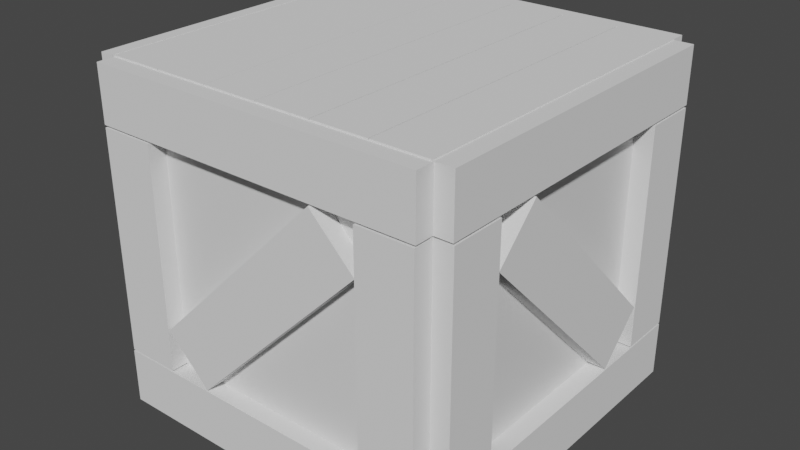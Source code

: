 # Source: Box.blend  (saved by Blender 2.82.7; exported with 4.5.12 LTS)
import bpy
from mathutils import Matrix  # noqa: F401  (used for matrix-valued properties, if any)

bpy.ops.wm.read_factory_settings(use_empty=True)
scene = bpy.context.scene
scene.name = 'Scene'

# ---- collections
col_collection = bpy.data.collections.new('Collection'); scene.collection.children.link(col_collection)

# ---- materials (node trees are filled in below, after node groups)
mat_material = bpy.data.materials.new('Material')
mat_material.alpha_threshold = 0.0
mat_material.use_transparent_shadow = False
mat_material.line_color = (0.0, 0.0, 0.0, 1.0)

# ---- material node trees
mat_material.use_nodes = True; mat_material.node_tree.nodes.clear()
_N = mat_material.node_tree.nodes; _L = mat_material.node_tree.links
n0 = _N.new('ShaderNodeOutputMaterial'); n0.name = 'Material Output'; n0.location = (300, 300)
n1 = _N.new('ShaderNodeBsdfPrincipled'); n1.name = 'Principled BSDF'; n1.location = (10, 300)
n1.distribution = 'GGX'
n1.subsurface_method = 'BURLEY'
n1.inputs[2].default_value = 0.4
n1.inputs[3].default_value = 1.45
n1.inputs[27].default_value = (0.0, 0.0, 0.0, 1.0)
n1.inputs[28].default_value = 1.0
_L.new(n1.outputs[0], n0.inputs[0])
n0.is_active_output = True

# ---- world
world_world = bpy.data.worlds.new('World'); scene.world = world_world
world_world.use_nodes = True; world_world.node_tree.nodes.clear()
_N = world_world.node_tree.nodes; _L = world_world.node_tree.links
n0 = _N.new('ShaderNodeOutputWorld'); n0.name = 'World Output'; n0.location = (300, 300)
n1 = _N.new('ShaderNodeBackground'); n1.name = 'Background'; n1.location = (10, 300)
n1.inputs[0].default_value = (0.05088, 0.05088, 0.05088, 1.0)
_L.new(n1.outputs[0], n0.inputs[0])
n0.is_active_output = True
world_world.color = (0.05088, 0.05088, 0.05088)
world_world.use_sun_shadow = False
world_world.sun_shadow_jitter_overblur = 0.0

# ---- meshes
me_cube = bpy.data.meshes.new('Cube')
me_cube.from_pydata([(1.0, 1.0, 1.0), (1.0, 1.0, -1.0), (1.0, -1.0, 1.0), (1.0, -1.0, -1.0), (-1.0, 1.0, 1.0), (-1.0, 1.0, -1.0), (-1.0, -1.0, 1.0), (-1.0, -1.0, -1.0)], [], [(3, 2, 6, 7), (7, 6, 4, 5), (5, 1, 3, 7), (1, 0, 2, 3), (5, 4, 0, 1)])
_uv = me_cube.uv_layers.new(name='UVMap')
_uv.uv.foreach_set('vector', [0.375, 0.75, 0.625, 0.75, 0.625, 1.0, 0.375, 1.0, 0.375, 0.0, 0.625, 0.0, 0.625, 0.25, 0.375, 0.25, 0.125, 0.5, 0.375, 0.5, 0.375, 0.75, 0.125, 0.75, 0.375, 0.5, 0.625, 0.5, 0.625, 0.75, 0.375, 0.75, 0.375, 0.25, 0.625, 0.25, 0.625, 0.5, 0.375, 0.5])
me_cube.materials.append(mat_material)
me_cube.use_remesh_preserve_volume = False
me_cube.use_remesh_preserve_attributes = False
me_cube.use_mirror_vertex_groups = False
me_cube.update()
me_cube_001 = bpy.data.meshes.new('Cube.001')
me_cube_001.from_pydata([(-1.0, -1.0, -1.0), (-1.0, -1.0, 1.0), (-1.0, 1.0, -1.0), (-1.0, 1.0, 1.0), (1.0, -1.0, -1.0), (1.0, -1.0, 1.0), (1.0, 1.0, -1.0), (1.0, 1.0, 1.0)], [], [(0, 1, 3, 2), (2, 3, 7, 6), (6, 7, 5, 4), (4, 5, 1, 0), (2, 6, 4, 0), (7, 3, 1, 5)])
_uv = me_cube_001.uv_layers.new(name='UVMap')
_uv.uv.foreach_set('vector', [0.375, 0.0, 0.625, 0.0, 0.625, 0.25, 0.375, 0.25, 0.375, 0.25, 0.625, 0.25, 0.625, 0.5, 0.375, 0.5, 0.375, 0.5, 0.625, 0.5, 0.625, 0.75, 0.375, 0.75, 0.375, 0.75, 0.625, 0.75, 0.625, 1.0, 0.375, 1.0, 0.125, 0.5, 0.375, 0.5, 0.375, 0.75, 0.125, 0.75, 0.625, 0.5, 0.875, 0.5, 0.875, 0.75, 0.625, 0.75])
me_cube_001.use_remesh_fix_poles = True
me_cube_001.use_remesh_preserve_attributes = False
me_cube_001.use_mirror_vertex_groups = False
me_cube_001.update()
me_cube_002 = bpy.data.meshes.new('Cube.002')
me_cube_002.from_pydata([(-1.0, -1.0, -1.0), (-1.0, -1.0, 1.0), (-1.0, 1.0, -1.0), (-1.0, 1.0, 1.0), (1.0, -1.0, -1.0), (1.0, -1.0, 1.0), (1.0, 1.0, -1.0), (1.0, 1.0, 1.0)], [], [(0, 1, 3, 2), (2, 3, 7, 6), (6, 7, 5, 4), (4, 5, 1, 0), (2, 6, 4, 0), (7, 3, 1, 5)])
_uv = me_cube_002.uv_layers.new(name='UVMap')
_uv.uv.foreach_set('vector', [0.375, 0.0, 0.625, 0.0, 0.625, 0.25, 0.375, 0.25, 0.375, 0.25, 0.625, 0.25, 0.625, 0.5, 0.375, 0.5, 0.375, 0.5, 0.625, 0.5, 0.625, 0.75, 0.375, 0.75, 0.375, 0.75, 0.625, 0.75, 0.625, 1.0, 0.375, 1.0, 0.125, 0.5, 0.375, 0.5, 0.375, 0.75, 0.125, 0.75, 0.625, 0.5, 0.875, 0.5, 0.875, 0.75, 0.625, 0.75])
me_cube_002.use_remesh_fix_poles = True
me_cube_002.use_remesh_preserve_attributes = False
me_cube_002.use_mirror_vertex_groups = False
me_cube_002.update()
me_cube_003 = bpy.data.meshes.new('Cube.003')
me_cube_003.from_pydata([(-1.0, -1.0, -1.0), (-1.0, -1.0, 1.0), (-1.0, 1.0, -1.0), (-1.0, 1.0, 1.0), (1.0, -1.0, -1.0), (1.0, -1.0, 1.0), (1.0, 1.0, -1.0), (1.0, 1.0, 1.0)], [], [(0, 1, 3, 2), (2, 3, 7, 6), (6, 7, 5, 4), (4, 5, 1, 0), (2, 6, 4, 0), (7, 3, 1, 5)])
_uv = me_cube_003.uv_layers.new(name='UVMap')
_uv.uv.foreach_set('vector', [0.375, 0.0, 0.625, 0.0, 0.625, 0.25, 0.375, 0.25, 0.375, 0.25, 0.625, 0.25, 0.625, 0.5, 0.375, 0.5, 0.375, 0.5, 0.625, 0.5, 0.625, 0.75, 0.375, 0.75, 0.375, 0.75, 0.625, 0.75, 0.625, 1.0, 0.375, 1.0, 0.125, 0.5, 0.375, 0.5, 0.375, 0.75, 0.125, 0.75, 0.625, 0.5, 0.875, 0.5, 0.875, 0.75, 0.625, 0.75])
me_cube_003.use_remesh_fix_poles = True
me_cube_003.use_remesh_preserve_attributes = False
me_cube_003.use_mirror_vertex_groups = False
me_cube_003.update()
me_cube_004 = bpy.data.meshes.new('Cube.004')
me_cube_004.from_pydata([(-1.0, -1.0, -1.0), (-1.0, -1.0, 1.0), (-1.0, 1.0, -1.0), (-1.0, 1.0, 1.0), (1.0, -1.0, -1.0), (1.0, -1.0, 1.0), (1.0, 1.0, -1.0), (1.0, 1.0, 1.0)], [], [(0, 1, 3, 2), (2, 3, 7, 6), (6, 7, 5, 4), (4, 5, 1, 0), (2, 6, 4, 0), (7, 3, 1, 5)])
_uv = me_cube_004.uv_layers.new(name='UVMap')
_uv.uv.foreach_set('vector', [0.375, 0.0, 0.625, 0.0, 0.625, 0.25, 0.375, 0.25, 0.375, 0.25, 0.625, 0.25, 0.625, 0.5, 0.375, 0.5, 0.375, 0.5, 0.625, 0.5, 0.625, 0.75, 0.375, 0.75, 0.375, 0.75, 0.625, 0.75, 0.625, 1.0, 0.375, 1.0, 0.125, 0.5, 0.375, 0.5, 0.375, 0.75, 0.125, 0.75, 0.625, 0.5, 0.875, 0.5, 0.875, 0.75, 0.625, 0.75])
me_cube_004.use_remesh_fix_poles = True
me_cube_004.use_remesh_preserve_attributes = False
me_cube_004.use_mirror_vertex_groups = False
me_cube_004.update()
me_cube_005 = bpy.data.meshes.new('Cube.005')
me_cube_005.from_pydata([(-1.0, -1.0, -1.0), (-1.0, -1.0, 1.0), (-1.0, 1.0, -1.0), (-1.0, 1.0, 1.0), (1.0, -1.0, -1.0), (1.0, -1.0, 1.0), (1.0, 1.0, -1.0), (1.0, 1.0, 1.0)], [], [(0, 1, 3, 2), (2, 3, 7, 6), (6, 7, 5, 4), (4, 5, 1, 0), (2, 6, 4, 0), (7, 3, 1, 5)])
_uv = me_cube_005.uv_layers.new(name='UVMap')
_uv.uv.foreach_set('vector', [0.375, 0.0, 0.625, 0.0, 0.625, 0.25, 0.375, 0.25, 0.375, 0.25, 0.625, 0.25, 0.625, 0.5, 0.375, 0.5, 0.375, 0.5, 0.625, 0.5, 0.625, 0.75, 0.375, 0.75, 0.375, 0.75, 0.625, 0.75, 0.625, 1.0, 0.375, 1.0, 0.125, 0.5, 0.375, 0.5, 0.375, 0.75, 0.125, 0.75, 0.625, 0.5, 0.875, 0.5, 0.875, 0.75, 0.625, 0.75])
me_cube_005.use_remesh_fix_poles = True
me_cube_005.use_remesh_preserve_attributes = False
me_cube_005.use_mirror_vertex_groups = False
me_cube_005.update()
me_cube_010 = bpy.data.meshes.new('Cube.010')
me_cube_010.from_pydata([(-1.0, -1.0, -1.0), (-1.0, -1.0, 1.0), (-1.0, 1.0, -1.0), (-1.0, 1.0, 1.0), (1.0, -1.0, -1.0), (1.0, -1.0, 1.0), (1.0, 1.0, -1.0), (1.0, 1.0, 1.0)], [], [(0, 1, 3, 2), (2, 3, 7, 6), (6, 7, 5, 4), (4, 5, 1, 0), (2, 6, 4, 0), (7, 3, 1, 5)])
_uv = me_cube_010.uv_layers.new(name='UVMap')
_uv.uv.foreach_set('vector', [0.375, 0.0, 0.625, 0.0, 0.625, 0.25, 0.375, 0.25, 0.375, 0.25, 0.625, 0.25, 0.625, 0.5, 0.375, 0.5, 0.375, 0.5, 0.625, 0.5, 0.625, 0.75, 0.375, 0.75, 0.375, 0.75, 0.625, 0.75, 0.625, 1.0, 0.375, 1.0, 0.125, 0.5, 0.375, 0.5, 0.375, 0.75, 0.125, 0.75, 0.625, 0.5, 0.875, 0.5, 0.875, 0.75, 0.625, 0.75])
me_cube_010.use_remesh_fix_poles = True
me_cube_010.use_remesh_preserve_attributes = False
me_cube_010.use_mirror_vertex_groups = False
me_cube_010.update()
me_cube_009 = bpy.data.meshes.new('Cube.009')
me_cube_009.from_pydata([(-1.0, -1.0, -1.0), (-1.0, -1.0, 1.0), (-1.0, 1.0, -1.0), (-1.0, 1.0, 1.0), (1.0, -1.0, -1.0), (1.0, -1.0, 1.0), (1.0, 1.0, -1.0), (1.0, 1.0, 1.0)], [], [(0, 1, 3, 2), (2, 3, 7, 6), (6, 7, 5, 4), (4, 5, 1, 0), (2, 6, 4, 0), (7, 3, 1, 5)])
_uv = me_cube_009.uv_layers.new(name='UVMap')
_uv.uv.foreach_set('vector', [0.375, 0.0, 0.625, 0.0, 0.625, 0.25, 0.375, 0.25, 0.375, 0.25, 0.625, 0.25, 0.625, 0.5, 0.375, 0.5, 0.375, 0.5, 0.625, 0.5, 0.625, 0.75, 0.375, 0.75, 0.375, 0.75, 0.625, 0.75, 0.625, 1.0, 0.375, 1.0, 0.125, 0.5, 0.375, 0.5, 0.375, 0.75, 0.125, 0.75, 0.625, 0.5, 0.875, 0.5, 0.875, 0.75, 0.625, 0.75])
me_cube_009.use_remesh_fix_poles = True
me_cube_009.use_remesh_preserve_attributes = False
me_cube_009.use_mirror_vertex_groups = False
me_cube_009.update()
me_cube_008 = bpy.data.meshes.new('Cube.008')
me_cube_008.from_pydata([(-1.0, -1.0, -1.0), (-1.0, -1.0, 1.0), (-1.0, 1.0, -1.0), (-1.0, 1.0, 1.0), (1.0, -1.0, -1.0), (1.0, -1.0, 1.0), (1.0, 1.0, -1.0), (1.0, 1.0, 1.0)], [], [(0, 1, 3, 2), (2, 3, 7, 6), (6, 7, 5, 4), (4, 5, 1, 0), (2, 6, 4, 0), (7, 3, 1, 5)])
_uv = me_cube_008.uv_layers.new(name='UVMap')
_uv.uv.foreach_set('vector', [0.375, 0.0, 0.625, 0.0, 0.625, 0.25, 0.375, 0.25, 0.375, 0.25, 0.625, 0.25, 0.625, 0.5, 0.375, 0.5, 0.375, 0.5, 0.625, 0.5, 0.625, 0.75, 0.375, 0.75, 0.375, 0.75, 0.625, 0.75, 0.625, 1.0, 0.375, 1.0, 0.125, 0.5, 0.375, 0.5, 0.375, 0.75, 0.125, 0.75, 0.625, 0.5, 0.875, 0.5, 0.875, 0.75, 0.625, 0.75])
me_cube_008.use_remesh_fix_poles = True
me_cube_008.use_remesh_preserve_attributes = False
me_cube_008.use_mirror_vertex_groups = False
me_cube_008.update()
me_cube_007 = bpy.data.meshes.new('Cube.007')
me_cube_007.from_pydata([(-1.0, -1.0, -1.0), (-1.0, -1.0, 1.0), (-1.0, 1.0, -1.0), (-1.0, 1.0, 1.0), (1.0, -1.0, -1.0), (1.0, -1.0, 1.0), (1.0, 1.0, -1.0), (1.0, 1.0, 1.0)], [], [(0, 1, 3, 2), (2, 3, 7, 6), (6, 7, 5, 4), (4, 5, 1, 0), (2, 6, 4, 0), (7, 3, 1, 5)])
_uv = me_cube_007.uv_layers.new(name='UVMap')
_uv.uv.foreach_set('vector', [0.375, 0.0, 0.625, 0.0, 0.625, 0.25, 0.375, 0.25, 0.375, 0.25, 0.625, 0.25, 0.625, 0.5, 0.375, 0.5, 0.375, 0.5, 0.625, 0.5, 0.625, 0.75, 0.375, 0.75, 0.375, 0.75, 0.625, 0.75, 0.625, 1.0, 0.375, 1.0, 0.125, 0.5, 0.375, 0.5, 0.375, 0.75, 0.125, 0.75, 0.625, 0.5, 0.875, 0.5, 0.875, 0.75, 0.625, 0.75])
me_cube_007.use_remesh_fix_poles = True
me_cube_007.use_remesh_preserve_attributes = False
me_cube_007.use_mirror_vertex_groups = False
me_cube_007.update()
me_cube_006 = bpy.data.meshes.new('Cube.006')
me_cube_006.from_pydata([(-1.0, -1.0, -1.0), (-1.0, -1.0, 1.0), (-1.0, 1.0, -1.0), (-1.0, 1.0, 1.0), (1.0, -1.0, -1.0), (1.0, -1.0, 1.0), (1.0, 1.0, -1.0), (1.0, 1.0, 1.0)], [], [(0, 1, 3, 2), (2, 3, 7, 6), (6, 7, 5, 4), (4, 5, 1, 0), (2, 6, 4, 0), (7, 3, 1, 5)])
_uv = me_cube_006.uv_layers.new(name='UVMap')
_uv.uv.foreach_set('vector', [0.375, 0.0, 0.625, 0.0, 0.625, 0.25, 0.375, 0.25, 0.375, 0.25, 0.625, 0.25, 0.625, 0.5, 0.375, 0.5, 0.375, 0.5, 0.625, 0.5, 0.625, 0.75, 0.375, 0.75, 0.375, 0.75, 0.625, 0.75, 0.625, 1.0, 0.375, 1.0, 0.125, 0.5, 0.375, 0.5, 0.375, 0.75, 0.125, 0.75, 0.625, 0.5, 0.875, 0.5, 0.875, 0.75, 0.625, 0.75])
me_cube_006.use_remesh_fix_poles = True
me_cube_006.use_remesh_preserve_attributes = False
me_cube_006.use_mirror_vertex_groups = False
me_cube_006.update()
me_cube_015 = bpy.data.meshes.new('Cube.015')
me_cube_015.from_pydata([(-1.0, -1.0, -1.0), (-1.0, -1.0, 1.0), (-1.0, 1.0, -1.0), (-1.0, 1.0, 1.0), (1.0, -1.0, -1.0), (1.0, -1.0, 1.0), (1.0, 1.0, -1.0), (1.0, 1.0, 1.0)], [], [(0, 1, 3, 2), (2, 3, 7, 6), (6, 7, 5, 4), (4, 5, 1, 0), (2, 6, 4, 0), (7, 3, 1, 5)])
_uv = me_cube_015.uv_layers.new(name='UVMap')
_uv.uv.foreach_set('vector', [0.375, 0.0, 0.625, 0.0, 0.625, 0.25, 0.375, 0.25, 0.375, 0.25, 0.625, 0.25, 0.625, 0.5, 0.375, 0.5, 0.375, 0.5, 0.625, 0.5, 0.625, 0.75, 0.375, 0.75, 0.375, 0.75, 0.625, 0.75, 0.625, 1.0, 0.375, 1.0, 0.125, 0.5, 0.375, 0.5, 0.375, 0.75, 0.125, 0.75, 0.625, 0.5, 0.875, 0.5, 0.875, 0.75, 0.625, 0.75])
me_cube_015.use_remesh_fix_poles = True
me_cube_015.use_remesh_preserve_attributes = False
me_cube_015.use_mirror_vertex_groups = False
me_cube_015.update()
me_cube_014 = bpy.data.meshes.new('Cube.014')
me_cube_014.from_pydata([(-1.0, -1.0, -1.0), (-1.0, -1.0, 1.0), (-1.0, 1.0, -1.0), (-1.0, 1.0, 1.0), (1.0, -1.0, -1.0), (1.0, -1.0, 1.0), (1.0, 1.0, -1.0), (1.0, 1.0, 1.0)], [], [(0, 1, 3, 2), (2, 3, 7, 6), (6, 7, 5, 4), (4, 5, 1, 0), (2, 6, 4, 0), (7, 3, 1, 5)])
_uv = me_cube_014.uv_layers.new(name='UVMap')
_uv.uv.foreach_set('vector', [0.375, 0.0, 0.625, 0.0, 0.625, 0.25, 0.375, 0.25, 0.375, 0.25, 0.625, 0.25, 0.625, 0.5, 0.375, 0.5, 0.375, 0.5, 0.625, 0.5, 0.625, 0.75, 0.375, 0.75, 0.375, 0.75, 0.625, 0.75, 0.625, 1.0, 0.375, 1.0, 0.125, 0.5, 0.375, 0.5, 0.375, 0.75, 0.125, 0.75, 0.625, 0.5, 0.875, 0.5, 0.875, 0.75, 0.625, 0.75])
me_cube_014.use_remesh_fix_poles = True
me_cube_014.use_remesh_preserve_attributes = False
me_cube_014.use_mirror_vertex_groups = False
me_cube_014.update()
me_cube_013 = bpy.data.meshes.new('Cube.013')
me_cube_013.from_pydata([(-1.0, -1.0, -1.0), (-1.0, -1.0, 1.0), (-1.0, 1.0, -1.0), (-1.0, 1.0, 1.0), (1.0, -1.0, -1.0), (1.0, -1.0, 1.0), (1.0, 1.0, -1.0), (1.0, 1.0, 1.0)], [], [(0, 1, 3, 2), (2, 3, 7, 6), (6, 7, 5, 4), (4, 5, 1, 0), (2, 6, 4, 0), (7, 3, 1, 5)])
_uv = me_cube_013.uv_layers.new(name='UVMap')
_uv.uv.foreach_set('vector', [0.375, 0.0, 0.625, 0.0, 0.625, 0.25, 0.375, 0.25, 0.375, 0.25, 0.625, 0.25, 0.625, 0.5, 0.375, 0.5, 0.375, 0.5, 0.625, 0.5, 0.625, 0.75, 0.375, 0.75, 0.375, 0.75, 0.625, 0.75, 0.625, 1.0, 0.375, 1.0, 0.125, 0.5, 0.375, 0.5, 0.375, 0.75, 0.125, 0.75, 0.625, 0.5, 0.875, 0.5, 0.875, 0.75, 0.625, 0.75])
me_cube_013.use_remesh_fix_poles = True
me_cube_013.use_remesh_preserve_attributes = False
me_cube_013.use_mirror_vertex_groups = False
me_cube_013.update()
me_cube_012 = bpy.data.meshes.new('Cube.012')
me_cube_012.from_pydata([(-1.0, -1.0, -1.0), (-1.0, -1.0, 1.0), (-1.0, 1.0, -1.0), (-1.0, 1.0, 1.0), (1.0, -1.0, -1.0), (1.0, -1.0, 1.0), (1.0, 1.0, -1.0), (1.0, 1.0, 1.0)], [], [(0, 1, 3, 2), (2, 3, 7, 6), (6, 7, 5, 4), (4, 5, 1, 0), (2, 6, 4, 0), (7, 3, 1, 5)])
_uv = me_cube_012.uv_layers.new(name='UVMap')
_uv.uv.foreach_set('vector', [0.375, 0.0, 0.625, 0.0, 0.625, 0.25, 0.375, 0.25, 0.375, 0.25, 0.625, 0.25, 0.625, 0.5, 0.375, 0.5, 0.375, 0.5, 0.625, 0.5, 0.625, 0.75, 0.375, 0.75, 0.375, 0.75, 0.625, 0.75, 0.625, 1.0, 0.375, 1.0, 0.125, 0.5, 0.375, 0.5, 0.375, 0.75, 0.125, 0.75, 0.625, 0.5, 0.875, 0.5, 0.875, 0.75, 0.625, 0.75])
me_cube_012.use_remesh_fix_poles = True
me_cube_012.use_remesh_preserve_attributes = False
me_cube_012.use_mirror_vertex_groups = False
me_cube_012.update()
me_cube_011 = bpy.data.meshes.new('Cube.011')
me_cube_011.from_pydata([(-1.0, -1.0, -1.0), (-1.0, -1.0, 1.0), (-1.0, 1.0, -1.0), (-1.0, 1.0, 1.0), (1.0, -1.0, -1.0), (1.0, -1.0, 1.0), (1.0, 1.0, -1.0), (1.0, 1.0, 1.0)], [], [(0, 1, 3, 2), (2, 3, 7, 6), (6, 7, 5, 4), (4, 5, 1, 0), (2, 6, 4, 0), (7, 3, 1, 5)])
_uv = me_cube_011.uv_layers.new(name='UVMap')
_uv.uv.foreach_set('vector', [0.375, 0.0, 0.625, 0.0, 0.625, 0.25, 0.375, 0.25, 0.375, 0.25, 0.625, 0.25, 0.625, 0.5, 0.375, 0.5, 0.375, 0.5, 0.625, 0.5, 0.625, 0.75, 0.375, 0.75, 0.375, 0.75, 0.625, 0.75, 0.625, 1.0, 0.375, 1.0, 0.125, 0.5, 0.375, 0.5, 0.375, 0.75, 0.125, 0.75, 0.625, 0.5, 0.875, 0.5, 0.875, 0.75, 0.625, 0.75])
me_cube_011.use_remesh_fix_poles = True
me_cube_011.use_remesh_preserve_attributes = False
me_cube_011.use_mirror_vertex_groups = False
me_cube_011.update()
me_cube_020 = bpy.data.meshes.new('Cube.020')
me_cube_020.from_pydata([(-1.0, -1.0, -1.0), (-1.0, -1.0, 1.0), (-1.0, 1.0, -1.0), (-1.0, 1.0, 1.0), (1.0, -1.0, -1.0), (1.0, -1.0, 1.0), (1.0, 1.0, -1.0), (1.0, 1.0, 1.0)], [], [(0, 1, 3, 2), (2, 3, 7, 6), (6, 7, 5, 4), (4, 5, 1, 0), (2, 6, 4, 0), (7, 3, 1, 5)])
_uv = me_cube_020.uv_layers.new(name='UVMap')
_uv.uv.foreach_set('vector', [0.375, 0.0, 0.625, 0.0, 0.625, 0.25, 0.375, 0.25, 0.375, 0.25, 0.625, 0.25, 0.625, 0.5, 0.375, 0.5, 0.375, 0.5, 0.625, 0.5, 0.625, 0.75, 0.375, 0.75, 0.375, 0.75, 0.625, 0.75, 0.625, 1.0, 0.375, 1.0, 0.125, 0.5, 0.375, 0.5, 0.375, 0.75, 0.125, 0.75, 0.625, 0.5, 0.875, 0.5, 0.875, 0.75, 0.625, 0.75])
me_cube_020.use_remesh_fix_poles = True
me_cube_020.use_remesh_preserve_attributes = False
me_cube_020.use_mirror_vertex_groups = False
me_cube_020.update()
me_cube_019 = bpy.data.meshes.new('Cube.019')
me_cube_019.from_pydata([(-1.0, -1.0, -1.0), (-1.0, -1.0, 1.0), (-1.0, 1.0, -1.0), (-1.0, 1.0, 1.0), (1.0, -1.0, -1.0), (1.0, -1.0, 1.0), (1.0, 1.0, -1.0), (1.0, 1.0, 1.0)], [], [(0, 1, 3, 2), (2, 3, 7, 6), (6, 7, 5, 4), (4, 5, 1, 0), (2, 6, 4, 0), (7, 3, 1, 5)])
_uv = me_cube_019.uv_layers.new(name='UVMap')
_uv.uv.foreach_set('vector', [0.375, 0.0, 0.625, 0.0, 0.625, 0.25, 0.375, 0.25, 0.375, 0.25, 0.625, 0.25, 0.625, 0.5, 0.375, 0.5, 0.375, 0.5, 0.625, 0.5, 0.625, 0.75, 0.375, 0.75, 0.375, 0.75, 0.625, 0.75, 0.625, 1.0, 0.375, 1.0, 0.125, 0.5, 0.375, 0.5, 0.375, 0.75, 0.125, 0.75, 0.625, 0.5, 0.875, 0.5, 0.875, 0.75, 0.625, 0.75])
me_cube_019.use_remesh_fix_poles = True
me_cube_019.use_remesh_preserve_attributes = False
me_cube_019.use_mirror_vertex_groups = False
me_cube_019.update()
me_cube_018 = bpy.data.meshes.new('Cube.018')
me_cube_018.from_pydata([(-1.0, -1.0, -1.0), (-1.0, -1.0, 1.0), (-1.0, 1.0, -1.0), (-1.0, 1.0, 1.0), (1.0, -1.0, -1.0), (1.0, -1.0, 1.0), (1.0, 1.0, -1.0), (1.0, 1.0, 1.0)], [], [(0, 1, 3, 2), (2, 3, 7, 6), (6, 7, 5, 4), (4, 5, 1, 0), (2, 6, 4, 0), (7, 3, 1, 5)])
_uv = me_cube_018.uv_layers.new(name='UVMap')
_uv.uv.foreach_set('vector', [0.375, 0.0, 0.625, 0.0, 0.625, 0.25, 0.375, 0.25, 0.375, 0.25, 0.625, 0.25, 0.625, 0.5, 0.375, 0.5, 0.375, 0.5, 0.625, 0.5, 0.625, 0.75, 0.375, 0.75, 0.375, 0.75, 0.625, 0.75, 0.625, 1.0, 0.375, 1.0, 0.125, 0.5, 0.375, 0.5, 0.375, 0.75, 0.125, 0.75, 0.625, 0.5, 0.875, 0.5, 0.875, 0.75, 0.625, 0.75])
me_cube_018.use_remesh_fix_poles = True
me_cube_018.use_remesh_preserve_attributes = False
me_cube_018.use_mirror_vertex_groups = False
me_cube_018.update()
me_cube_017 = bpy.data.meshes.new('Cube.017')
me_cube_017.from_pydata([(-1.0, -1.0, -1.0), (-1.0, -1.0, 1.0), (-1.0, 1.0, -1.0), (-1.0, 1.0, 1.0), (1.0, -1.0, -1.0), (1.0, -1.0, 1.0), (1.0, 1.0, -1.0), (1.0, 1.0, 1.0)], [], [(0, 1, 3, 2), (2, 3, 7, 6), (6, 7, 5, 4), (4, 5, 1, 0), (2, 6, 4, 0), (7, 3, 1, 5)])
_uv = me_cube_017.uv_layers.new(name='UVMap')
_uv.uv.foreach_set('vector', [0.375, 0.0, 0.625, 0.0, 0.625, 0.25, 0.375, 0.25, 0.375, 0.25, 0.625, 0.25, 0.625, 0.5, 0.375, 0.5, 0.375, 0.5, 0.625, 0.5, 0.625, 0.75, 0.375, 0.75, 0.375, 0.75, 0.625, 0.75, 0.625, 1.0, 0.375, 1.0, 0.125, 0.5, 0.375, 0.5, 0.375, 0.75, 0.125, 0.75, 0.625, 0.5, 0.875, 0.5, 0.875, 0.75, 0.625, 0.75])
me_cube_017.use_remesh_fix_poles = True
me_cube_017.use_remesh_preserve_attributes = False
me_cube_017.use_mirror_vertex_groups = False
me_cube_017.update()
me_cube_016 = bpy.data.meshes.new('Cube.016')
me_cube_016.from_pydata([(-1.0, -1.0, -1.0), (-1.0, -1.0, 1.0), (-1.0, 1.0, -1.0), (-1.0, 1.0, 1.0), (1.0, -1.0, -1.0), (1.0, -1.0, 1.0), (1.0, 1.0, -1.0), (1.0, 1.0, 1.0)], [], [(0, 1, 3, 2), (2, 3, 7, 6), (6, 7, 5, 4), (4, 5, 1, 0), (2, 6, 4, 0), (7, 3, 1, 5)])
_uv = me_cube_016.uv_layers.new(name='UVMap')
_uv.uv.foreach_set('vector', [0.375, 0.0, 0.625, 0.0, 0.625, 0.25, 0.375, 0.25, 0.375, 0.25, 0.625, 0.25, 0.625, 0.5, 0.375, 0.5, 0.375, 0.5, 0.625, 0.5, 0.625, 0.75, 0.375, 0.75, 0.375, 0.75, 0.625, 0.75, 0.625, 1.0, 0.375, 1.0, 0.125, 0.5, 0.375, 0.5, 0.375, 0.75, 0.125, 0.75, 0.625, 0.5, 0.875, 0.5, 0.875, 0.75, 0.625, 0.75])
me_cube_016.use_remesh_fix_poles = True
me_cube_016.use_remesh_preserve_attributes = False
me_cube_016.use_mirror_vertex_groups = False
me_cube_016.update()
me_cube_021 = bpy.data.meshes.new('Cube.021')
me_cube_021.from_pydata([(-1.0, -1.0, -1.0), (-1.0, -1.0, 1.0), (-1.0, 1.0, -1.0), (-1.0, 1.0, 1.0), (1.0, -1.0, -1.0), (1.0, -1.0, 1.0), (1.0, 1.0, -1.0), (1.0, 1.0, 1.0)], [], [(0, 1, 3, 2), (2, 3, 7, 6), (6, 7, 5, 4), (4, 5, 1, 0), (2, 6, 4, 0), (7, 3, 1, 5)])
_uv = me_cube_021.uv_layers.new(name='UVMap')
_uv.uv.foreach_set('vector', [0.375, 0.0, 0.625, 0.0, 0.625, 0.25, 0.375, 0.25, 0.375, 0.25, 0.625, 0.25, 0.625, 0.5, 0.375, 0.5, 0.375, 0.5, 0.625, 0.5, 0.625, 0.75, 0.375, 0.75, 0.375, 0.75, 0.625, 0.75, 0.625, 1.0, 0.375, 1.0, 0.125, 0.5, 0.375, 0.5, 0.375, 0.75, 0.125, 0.75, 0.625, 0.5, 0.875, 0.5, 0.875, 0.75, 0.625, 0.75])
me_cube_021.use_remesh_fix_poles = True
me_cube_021.use_remesh_preserve_attributes = False
me_cube_021.use_mirror_vertex_groups = False
me_cube_021.update()
me_cube_022 = bpy.data.meshes.new('Cube.022')
me_cube_022.from_pydata([(-1.0, -1.0, -1.0), (-1.0, -1.0, 1.0), (-1.0, 1.0, -1.0), (-1.0, 1.0, 1.0), (1.0, -1.0, -1.0), (1.0, -1.0, 1.0), (1.0, 1.0, -1.0), (1.0, 1.0, 1.0)], [], [(0, 1, 3, 2), (2, 3, 7, 6), (6, 7, 5, 4), (4, 5, 1, 0), (2, 6, 4, 0), (7, 3, 1, 5)])
_uv = me_cube_022.uv_layers.new(name='UVMap')
_uv.uv.foreach_set('vector', [0.375, 0.0, 0.625, 0.0, 0.625, 0.25, 0.375, 0.25, 0.375, 0.25, 0.625, 0.25, 0.625, 0.5, 0.375, 0.5, 0.375, 0.5, 0.625, 0.5, 0.625, 0.75, 0.375, 0.75, 0.375, 0.75, 0.625, 0.75, 0.625, 1.0, 0.375, 1.0, 0.125, 0.5, 0.375, 0.5, 0.375, 0.75, 0.125, 0.75, 0.625, 0.5, 0.875, 0.5, 0.875, 0.75, 0.625, 0.75])
me_cube_022.use_remesh_fix_poles = True
me_cube_022.use_remesh_preserve_attributes = False
me_cube_022.use_mirror_vertex_groups = False
me_cube_022.update()
me_cube_023 = bpy.data.meshes.new('Cube.023')
me_cube_023.from_pydata([(-1.0, -1.0, -1.0), (-1.0, -1.0, 1.0), (-1.0, 1.0, -1.0), (-1.0, 1.0, 1.0), (1.0, -1.0, -1.0), (1.0, -1.0, 1.0), (1.0, 1.0, -1.0), (1.0, 1.0, 1.0)], [], [(0, 1, 3, 2), (2, 3, 7, 6), (6, 7, 5, 4), (4, 5, 1, 0), (2, 6, 4, 0), (7, 3, 1, 5)])
_uv = me_cube_023.uv_layers.new(name='UVMap')
_uv.uv.foreach_set('vector', [0.375, 0.0, 0.625, 0.0, 0.625, 0.25, 0.375, 0.25, 0.375, 0.25, 0.625, 0.25, 0.625, 0.5, 0.375, 0.5, 0.375, 0.5, 0.625, 0.5, 0.625, 0.75, 0.375, 0.75, 0.375, 0.75, 0.625, 0.75, 0.625, 1.0, 0.375, 1.0, 0.125, 0.5, 0.375, 0.5, 0.375, 0.75, 0.125, 0.75, 0.625, 0.5, 0.875, 0.5, 0.875, 0.75, 0.625, 0.75])
me_cube_023.use_remesh_fix_poles = True
me_cube_023.use_remesh_preserve_attributes = False
me_cube_023.use_mirror_vertex_groups = False
me_cube_023.update()
me_cube_024 = bpy.data.meshes.new('Cube.024')
me_cube_024.from_pydata([(-1.0, -1.0, -1.0), (-1.0, -1.0, 1.0), (-1.0, 1.0, -1.0), (-1.0, 1.0, 1.0), (1.0, -1.0, -1.0), (1.0, -1.0, 1.0), (1.0, 1.0, -1.0), (1.0, 1.0, 1.0)], [], [(0, 1, 3, 2), (2, 3, 7, 6), (6, 7, 5, 4), (4, 5, 1, 0), (2, 6, 4, 0), (7, 3, 1, 5)])
_uv = me_cube_024.uv_layers.new(name='UVMap')
_uv.uv.foreach_set('vector', [0.375, 0.0, 0.625, 0.0, 0.625, 0.25, 0.375, 0.25, 0.375, 0.25, 0.625, 0.25, 0.625, 0.5, 0.375, 0.5, 0.375, 0.5, 0.625, 0.5, 0.625, 0.75, 0.375, 0.75, 0.375, 0.75, 0.625, 0.75, 0.625, 1.0, 0.375, 1.0, 0.125, 0.5, 0.375, 0.5, 0.375, 0.75, 0.125, 0.75, 0.625, 0.5, 0.875, 0.5, 0.875, 0.75, 0.625, 0.75])
me_cube_024.use_remesh_fix_poles = True
me_cube_024.use_remesh_preserve_attributes = False
me_cube_024.use_mirror_vertex_groups = False
me_cube_024.update()
me_cube_025 = bpy.data.meshes.new('Cube.025')
me_cube_025.from_pydata([(-1.0, -1.0, -1.0), (-1.0, -1.0, 1.0), (-1.0, 1.0, -1.0), (-1.0, 1.0, 1.0), (1.0, -1.0, -1.0), (1.0, -1.0, 1.0), (1.0, 1.0, -1.0), (1.0, 1.0, 1.0)], [], [(0, 1, 3, 2), (2, 3, 7, 6), (6, 7, 5, 4), (4, 5, 1, 0), (2, 6, 4, 0), (7, 3, 1, 5)])
_uv = me_cube_025.uv_layers.new(name='UVMap')
_uv.uv.foreach_set('vector', [0.375, 0.0, 0.625, 0.0, 0.625, 0.25, 0.375, 0.25, 0.375, 0.25, 0.625, 0.25, 0.625, 0.5, 0.375, 0.5, 0.375, 0.5, 0.625, 0.5, 0.625, 0.75, 0.375, 0.75, 0.375, 0.75, 0.625, 0.75, 0.625, 1.0, 0.375, 1.0, 0.125, 0.5, 0.375, 0.5, 0.375, 0.75, 0.125, 0.75, 0.625, 0.5, 0.875, 0.5, 0.875, 0.75, 0.625, 0.75])
me_cube_025.use_remesh_fix_poles = True
me_cube_025.use_remesh_preserve_attributes = False
me_cube_025.use_mirror_vertex_groups = False
me_cube_025.update()
me_cube_026 = bpy.data.meshes.new('Cube.026')
me_cube_026.from_pydata([(-1.0, -1.0, -1.0), (-1.0, -1.0, 1.0), (-1.0, 1.0, -1.0), (-1.0, 1.0, 1.0), (1.0, -1.0, -1.0), (1.0, -1.0, 1.0), (1.0, 1.0, -1.0), (1.0, 1.0, 1.0)], [], [(0, 1, 3, 2), (2, 3, 7, 6), (6, 7, 5, 4), (4, 5, 1, 0), (2, 6, 4, 0), (7, 3, 1, 5)])
_uv = me_cube_026.uv_layers.new(name='UVMap')
_uv.uv.foreach_set('vector', [0.375, 0.0, 0.625, 0.0, 0.625, 0.25, 0.375, 0.25, 0.375, 0.25, 0.625, 0.25, 0.625, 0.5, 0.375, 0.5, 0.375, 0.5, 0.625, 0.5, 0.625, 0.75, 0.375, 0.75, 0.375, 0.75, 0.625, 0.75, 0.625, 1.0, 0.375, 1.0, 0.125, 0.5, 0.375, 0.5, 0.375, 0.75, 0.125, 0.75, 0.625, 0.5, 0.875, 0.5, 0.875, 0.75, 0.625, 0.75])
me_cube_026.use_remesh_fix_poles = True
me_cube_026.use_remesh_preserve_attributes = False
me_cube_026.use_mirror_vertex_groups = False
me_cube_026.update()

# ---- objects
ob_cube = bpy.data.objects.new('Cube', me_cube)
ob_cube_001 = bpy.data.objects.new('Cube.001', me_cube_001)
ob_cube_002 = bpy.data.objects.new('Cube.002', me_cube_002)
ob_cube_003 = bpy.data.objects.new('Cube.003', me_cube_003)
ob_cube_004 = bpy.data.objects.new('Cube.004', me_cube_004)
ob_cube_005 = bpy.data.objects.new('Cube.005', me_cube_005)
ob_cube_010 = bpy.data.objects.new('Cube.010', me_cube_010)
ob_cube_009 = bpy.data.objects.new('Cube.009', me_cube_009)
ob_cube_008 = bpy.data.objects.new('Cube.008', me_cube_008)
ob_cube_007 = bpy.data.objects.new('Cube.007', me_cube_007)
ob_cube_006 = bpy.data.objects.new('Cube.006', me_cube_006)
ob_cube_015 = bpy.data.objects.new('Cube.015', me_cube_015)
ob_cube_014 = bpy.data.objects.new('Cube.014', me_cube_014)
ob_cube_013 = bpy.data.objects.new('Cube.013', me_cube_013)
ob_cube_012 = bpy.data.objects.new('Cube.012', me_cube_012)
ob_cube_011 = bpy.data.objects.new('Cube.011', me_cube_011)
ob_cube_020 = bpy.data.objects.new('Cube.020', me_cube_020)
ob_cube_019 = bpy.data.objects.new('Cube.019', me_cube_019)
ob_cube_018 = bpy.data.objects.new('Cube.018', me_cube_018)
ob_cube_017 = bpy.data.objects.new('Cube.017', me_cube_017)
ob_cube_016 = bpy.data.objects.new('Cube.016', me_cube_016)
ob_cube_021 = bpy.data.objects.new('Cube.021', me_cube_021)
ob_cube_022 = bpy.data.objects.new('Cube.022', me_cube_022)
ob_cube_023 = bpy.data.objects.new('Cube.023', me_cube_023)
ob_cube_024 = bpy.data.objects.new('Cube.024', me_cube_024)
ob_cube_025 = bpy.data.objects.new('Cube.025', me_cube_025)
ob_cube_026 = bpy.data.objects.new('Cube.026', me_cube_026)

# ---- transforms, parenting, visibility, modifiers, constraints
ob_cube.location = (0.0, 0.0, 2.143)
ob_cube.scale = (2.103, 2.103, 2.103)
ob_cube.lock_rotations_4d = False
ob_cube.empty_display_type = 'ARROWS'
ob_cube.lineart.crease_threshold = 0.0
ob_cube_001.location = (-2.184, 0.005118, 3.892)
ob_cube_001.scale = (0.1167, 2.091, 0.3438)
ob_cube_001.lineart.crease_threshold = 0.0
ob_cube_002.location = (-2.184, 0.005118, 0.3928)
ob_cube_002.scale = (0.1167, 2.091, 0.3438)
ob_cube_002.lineart.crease_threshold = 0.0
ob_cube_003.location = (-2.184, 1.747, 2.139)
ob_cube_003.rotation_euler = (1.571, -0.0, 0.0)
ob_cube_003.scale = (0.1167, 1.38, 0.3438)
ob_cube_003.lineart.crease_threshold = 0.0
ob_cube_004.location = (-2.184, -1.728, 2.139)
ob_cube_004.rotation_euler = (1.571, -0.0, 0.0)
ob_cube_004.scale = (0.1167, 1.38, 0.3438)
ob_cube_004.lineart.crease_threshold = 0.0
ob_cube_005.location = (-2.184, -0.00615, 2.139)
ob_cube_005.rotation_euler = (2.356, -0.0, 0.0)
ob_cube_005.scale = (0.1167, 1.567, 0.3903)
ob_cube_005.lineart.crease_threshold = 0.0
ob_cube_010.location = (0.02523, -2.202, 3.892)
ob_cube_010.rotation_euler = (0.0, -0.0, 1.571)
ob_cube_010.scale = (0.1167, 2.091, 0.3438)
ob_cube_010.lineart.crease_threshold = 0.0
ob_cube_009.location = (0.02523, -2.202, 0.3928)
ob_cube_009.rotation_euler = (0.0, -0.0, 1.571)
ob_cube_009.scale = (0.1167, 2.091, 0.3438)
ob_cube_009.lineart.crease_threshold = 0.0
ob_cube_008.location = (-1.717, -2.202, 2.139)
ob_cube_008.rotation_euler = (1.571, -0.0, 1.571)
ob_cube_008.scale = (0.1167, 1.38, 0.3438)
ob_cube_008.lineart.crease_threshold = 0.0
ob_cube_007.location = (1.758, -2.202, 2.139)
ob_cube_007.rotation_euler = (1.571, -0.0, 1.571)
ob_cube_007.scale = (0.1167, 1.38, 0.3438)
ob_cube_007.lineart.crease_threshold = 0.0
ob_cube_006.location = (0.0365, -2.202, 2.139)
ob_cube_006.rotation_euler = (2.356, -0.0, 1.571)
ob_cube_006.scale = (0.1167, 1.567, 0.3903)
ob_cube_006.lineart.crease_threshold = 0.0
ob_cube_015.location = (-0.003628, 2.197, 3.892)
ob_cube_015.rotation_euler = (0.0, -0.0, 1.571)
ob_cube_015.scale = (0.1167, 2.091, 0.3438)
ob_cube_015.lineart.crease_threshold = 0.0
ob_cube_014.location = (-0.003628, 2.197, 0.3928)
ob_cube_014.rotation_euler = (0.0, -0.0, 1.571)
ob_cube_014.scale = (0.1167, 2.091, 0.3438)
ob_cube_014.lineart.crease_threshold = 0.0
ob_cube_013.location = (-1.746, 2.197, 2.139)
ob_cube_013.rotation_euler = (1.571, -0.0, 1.571)
ob_cube_013.scale = (0.1167, 1.38, 0.3438)
ob_cube_013.lineart.crease_threshold = 0.0
ob_cube_012.location = (1.729, 2.197, 2.139)
ob_cube_012.rotation_euler = (1.571, -0.0, 1.571)
ob_cube_012.scale = (0.1167, 1.38, 0.3438)
ob_cube_012.lineart.crease_threshold = 0.0
ob_cube_011.location = (0.00764, 2.197, 2.139)
ob_cube_011.rotation_euler = (2.356, -0.0, 1.571)
ob_cube_011.scale = (0.1167, 1.567, 0.3903)
ob_cube_011.lineart.crease_threshold = 0.0
ob_cube_020.location = (2.219, 0.005118, 3.892)
ob_cube_020.scale = (0.1167, 2.091, 0.3438)
ob_cube_020.lineart.crease_threshold = 0.0
ob_cube_019.location = (2.219, 0.005118, 0.3928)
ob_cube_019.scale = (0.1167, 2.091, 0.3438)
ob_cube_019.lineart.crease_threshold = 0.0
ob_cube_018.location = (2.219, 1.747, 2.139)
ob_cube_018.rotation_euler = (1.571, -0.0, 0.0)
ob_cube_018.scale = (0.1167, 1.38, 0.3438)
ob_cube_018.lineart.crease_threshold = 0.0
ob_cube_017.location = (2.219, -1.728, 2.139)
ob_cube_017.rotation_euler = (1.571, -0.0, 0.0)
ob_cube_017.scale = (0.1167, 1.38, 0.3438)
ob_cube_017.lineart.crease_threshold = 0.0
ob_cube_016.location = (2.219, -0.00615, 2.139)
ob_cube_016.rotation_euler = (2.356, -0.0, 0.0)
ob_cube_016.scale = (0.1167, 1.567, 0.3903)
ob_cube_016.lineart.crease_threshold = 0.0
ob_cube_021.location = (1.756, 0.005118, 4.132)
ob_cube_021.rotation_euler = (-0.0, 1.571, 0.0)
ob_cube_021.scale = (0.1167, 2.091, 0.3438)
ob_cube_021.lineart.crease_threshold = 0.0
ob_cube_022.location = (1.05, 0.005118, 4.132)
ob_cube_022.rotation_euler = (-0.0, 1.571, 0.0)
ob_cube_022.scale = (0.1167, 2.091, 0.3438)
ob_cube_022.lineart.crease_threshold = 0.0
ob_cube_023.location = (0.3454, 0.005118, 4.132)
ob_cube_023.rotation_euler = (-0.0, 1.571, 0.0)
ob_cube_023.scale = (0.1167, 2.091, 0.3438)
ob_cube_023.lineart.crease_threshold = 0.0
ob_cube_024.location = (-0.3532, 0.005118, 4.132)
ob_cube_024.rotation_euler = (-0.0, 1.571, 0.0)
ob_cube_024.scale = (0.1167, 2.091, 0.3438)
ob_cube_024.lineart.crease_threshold = 0.0
ob_cube_025.location = (-1.047, 0.005118, 4.132)
ob_cube_025.rotation_euler = (-0.0, 1.571, 0.0)
ob_cube_025.scale = (0.1167, 2.091, 0.3438)
ob_cube_025.lineart.crease_threshold = 0.0
ob_cube_026.location = (-1.729, 0.005118, 4.132)
ob_cube_026.rotation_euler = (-0.0, 1.571, 0.0)
ob_cube_026.scale = (0.1167, 2.091, 0.3438)
ob_cube_026.lineart.crease_threshold = 0.0

# ---- collection membership
col_collection.objects.link(ob_cube)
col_collection.objects.link(ob_cube_001)
col_collection.objects.link(ob_cube_002)
col_collection.objects.link(ob_cube_003)
col_collection.objects.link(ob_cube_004)
col_collection.objects.link(ob_cube_005)
col_collection.objects.link(ob_cube_010)
col_collection.objects.link(ob_cube_009)
col_collection.objects.link(ob_cube_008)
col_collection.objects.link(ob_cube_007)
col_collection.objects.link(ob_cube_006)
col_collection.objects.link(ob_cube_015)
col_collection.objects.link(ob_cube_014)
col_collection.objects.link(ob_cube_013)
col_collection.objects.link(ob_cube_012)
col_collection.objects.link(ob_cube_011)
col_collection.objects.link(ob_cube_020)
col_collection.objects.link(ob_cube_019)
col_collection.objects.link(ob_cube_018)
col_collection.objects.link(ob_cube_017)
col_collection.objects.link(ob_cube_016)
col_collection.objects.link(ob_cube_021)
col_collection.objects.link(ob_cube_022)
col_collection.objects.link(ob_cube_023)
col_collection.objects.link(ob_cube_024)
col_collection.objects.link(ob_cube_025)
col_collection.objects.link(ob_cube_026)

# ---- scene / render settings (as saved in the file)
scene.frame_start = 1; scene.frame_end = 250; scene.frame_set(1)
scene.render.engine = 'BLENDER_EEVEE_NEXT'
scene.cycles.use_denoising = False
scene.cycles.samples = 128
scene.cycles.sampling_pattern = 'TABULATED_SOBOL'
scene.cycles.use_adaptive_sampling = False
scene.cycles.use_light_tree = False
scene.view_settings.view_transform = 'Filmic'
bpy.context.view_layer.update()

# ---- added for rendering (the .blend has no active camera and no usable light): camera, sun
cam_auto = bpy.data.cameras.new('AutoCamera')
cam_auto.lens = 50.0
cam_auto.sensor_width = 36.0
cam_auto.clip_end = 1000.0
ob_auto_camera = bpy.data.objects.new('AutoCamera', cam_auto)
scene.collection.objects.link(ob_auto_camera)
ob_auto_camera.location = (7.22398, -8.65045, 7.90915)
ob_auto_camera.rotation_euler = (1.09748, -7.21219e-08, 0.694738)
scene.camera = ob_auto_camera
light_auto_sun = bpy.data.lights.new('AutoSun', 'SUN')
light_auto_sun.energy = 3.0
light_auto_sun.angle = 0.0523599
ob_auto_sun = bpy.data.objects.new('AutoSun', light_auto_sun)
scene.collection.objects.link(ob_auto_sun)
ob_auto_sun.rotation_euler = (0.872665, 0.174533, 0.523599)
bpy.context.view_layer.update()
